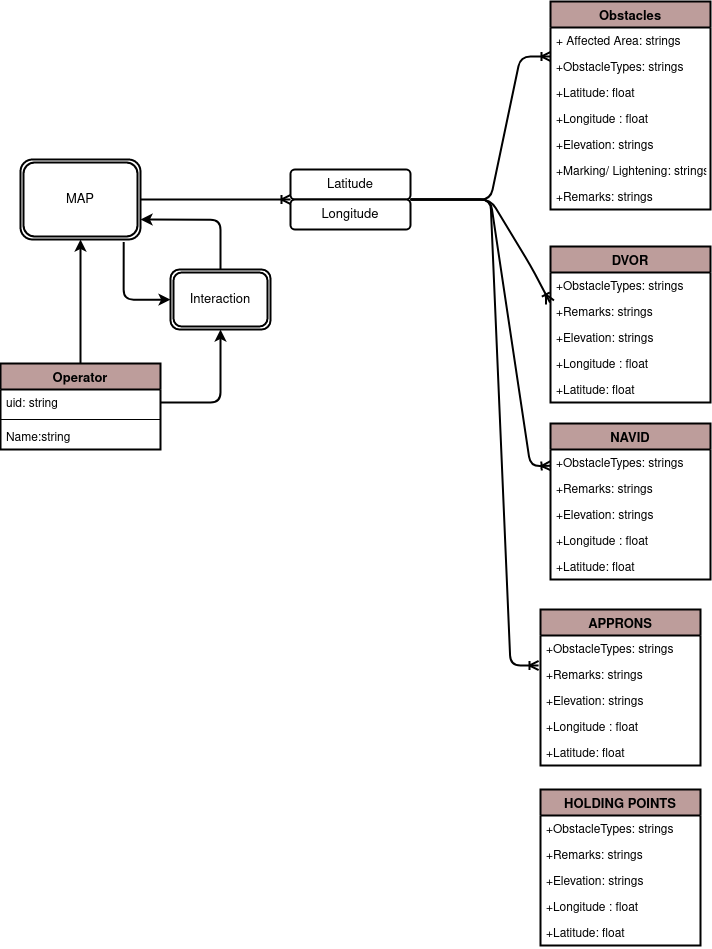

The diagram above was exported from draw.io. Its source (the exported page's mxGraphModel, read from the mxfile embedded in the PNG):
<mxGraphModel dx="2480" dy="2489" grid="1" gridSize="10" guides="1" tooltips="1" connect="1" arrows="1" fold="1" page="1" pageScale="1" pageWidth="827" pageHeight="1169" math="0" shadow="0">
  <root>
    <mxCell id="0" />
    <mxCell id="1" parent="0" />
    <mxCell id="2" value="Obstacles" style="swimlane;fontStyle=1;align=center;verticalAlign=top;childLayout=stackLayout;horizontal=1;startSize=26;horizontalStack=0;resizeParent=1;resizeParentMax=0;resizeLast=0;collapsible=1;marginBottom=0;shadow=0;strokeWidth=2;fillColor=#BD9D9B;fontSize=13;" vertex="1" parent="1">
      <mxGeometry x="2960" y="-38" width="160" height="208" as="geometry" />
    </mxCell>
    <mxCell id="3" value="+ Affected Area: strings" style="text;strokeColor=none;fillColor=none;align=left;verticalAlign=top;spacingLeft=4;spacingRight=4;overflow=hidden;rotatable=0;points=[[0,0.5],[1,0.5]];portConstraint=eastwest;" vertex="1" parent="2">
      <mxGeometry y="26" width="160" height="26" as="geometry" />
    </mxCell>
    <mxCell id="4" value="+ObstacleTypes: strings&#10;" style="text;strokeColor=none;fillColor=none;align=left;verticalAlign=top;spacingLeft=4;spacingRight=4;overflow=hidden;rotatable=0;points=[[0,0.5],[1,0.5]];portConstraint=eastwest;" vertex="1" parent="2">
      <mxGeometry y="52" width="160" height="26" as="geometry" />
    </mxCell>
    <mxCell id="5" value="+Latitude: float" style="text;strokeColor=none;fillColor=none;align=left;verticalAlign=top;spacingLeft=4;spacingRight=4;overflow=hidden;rotatable=0;points=[[0,0.5],[1,0.5]];portConstraint=eastwest;" vertex="1" parent="2">
      <mxGeometry y="78" width="160" height="26" as="geometry" />
    </mxCell>
    <mxCell id="6" value="+Longitude : float" style="text;strokeColor=none;fillColor=none;align=left;verticalAlign=top;spacingLeft=4;spacingRight=4;overflow=hidden;rotatable=0;points=[[0,0.5],[1,0.5]];portConstraint=eastwest;" vertex="1" parent="2">
      <mxGeometry y="104" width="160" height="26" as="geometry" />
    </mxCell>
    <mxCell id="7" value="+Elevation: strings" style="text;strokeColor=none;fillColor=none;align=left;verticalAlign=top;spacingLeft=4;spacingRight=4;overflow=hidden;rotatable=0;points=[[0,0.5],[1,0.5]];portConstraint=eastwest;" vertex="1" parent="2">
      <mxGeometry y="130" width="160" height="26" as="geometry" />
    </mxCell>
    <mxCell id="8" value="+Marking/ Lightening: strings" style="text;strokeColor=none;fillColor=none;align=left;verticalAlign=top;spacingLeft=4;spacingRight=4;overflow=hidden;rotatable=0;points=[[0,0.5],[1,0.5]];portConstraint=eastwest;" vertex="1" parent="2">
      <mxGeometry y="156" width="160" height="26" as="geometry" />
    </mxCell>
    <mxCell id="9" value="+Remarks: strings" style="text;strokeColor=none;fillColor=none;align=left;verticalAlign=top;spacingLeft=4;spacingRight=4;overflow=hidden;rotatable=0;points=[[0,0.5],[1,0.5]];portConstraint=eastwest;" vertex="1" parent="2">
      <mxGeometry y="182" width="160" height="26" as="geometry" />
    </mxCell>
    <mxCell id="10" value="" style="edgeStyle=orthogonalEdgeStyle;rounded=1;sketch=0;orthogonalLoop=1;jettySize=auto;html=1;shadow=0;startArrow=none;startFill=0;endArrow=classic;endFill=1;strokeWidth=2;fontSize=13;" edge="1" source="12" target="11" parent="1">
      <mxGeometry relative="1" as="geometry" />
    </mxCell>
    <mxCell id="11" value="MAP" style="shape=ext;double=1;rounded=1;whiteSpace=wrap;html=1;shadow=0;strokeWidth=2;fontSize=13;align=center;fillColor=#FFFFFF;" vertex="1" parent="1">
      <mxGeometry x="2430" y="120" width="120" height="80" as="geometry" />
    </mxCell>
    <mxCell id="12" value="Operator" style="swimlane;fontStyle=1;align=center;verticalAlign=top;childLayout=stackLayout;horizontal=1;startSize=26;horizontalStack=0;resizeParent=1;resizeParentMax=0;resizeLast=0;collapsible=1;marginBottom=0;shadow=0;strokeWidth=2;fillColor=#BD9D9B;fontSize=13;" vertex="1" parent="1">
      <mxGeometry x="2410" y="324" width="160" height="86" as="geometry" />
    </mxCell>
    <mxCell id="13" value="uid: string" style="text;strokeColor=none;fillColor=none;align=left;verticalAlign=top;spacingLeft=4;spacingRight=4;overflow=hidden;rotatable=0;points=[[0,0.5],[1,0.5]];portConstraint=eastwest;" vertex="1" parent="12">
      <mxGeometry y="26" width="160" height="26" as="geometry" />
    </mxCell>
    <mxCell id="14" value="" style="line;strokeWidth=1;fillColor=none;align=left;verticalAlign=middle;spacingTop=-1;spacingLeft=3;spacingRight=3;rotatable=0;labelPosition=right;points=[];portConstraint=eastwest;" vertex="1" parent="12">
      <mxGeometry y="52" width="160" height="8" as="geometry" />
    </mxCell>
    <mxCell id="15" value="Name:string" style="text;strokeColor=none;fillColor=none;align=left;verticalAlign=top;spacingLeft=4;spacingRight=4;overflow=hidden;rotatable=0;points=[[0,0.5],[1,0.5]];portConstraint=eastwest;" vertex="1" parent="12">
      <mxGeometry y="60" width="160" height="26" as="geometry" />
    </mxCell>
    <mxCell id="16" value="Latitude" style="rounded=1;whiteSpace=wrap;html=1;shadow=0;strokeWidth=2;fillColor=#FFFFFF;fontSize=13;align=center;" vertex="1" parent="1">
      <mxGeometry x="2700" y="130" width="120" height="30" as="geometry" />
    </mxCell>
    <mxCell id="17" value="Longitude" style="rounded=1;whiteSpace=wrap;html=1;shadow=0;strokeWidth=2;fillColor=#FFFFFF;fontSize=13;align=center;" vertex="1" parent="1">
      <mxGeometry x="2700" y="160" width="120" height="30" as="geometry" />
    </mxCell>
    <mxCell id="18" value="" style="endArrow=ERoneToMany;html=1;shadow=0;strokeWidth=2;fontSize=13;entryX=0;entryY=0;entryDx=0;entryDy=0;exitX=1;exitY=0.5;exitDx=0;exitDy=0;endFill=0;" edge="1" source="11" target="17" parent="1">
      <mxGeometry width="50" height="50" relative="1" as="geometry">
        <mxPoint x="2610" y="300" as="sourcePoint" />
        <mxPoint x="2660" y="250" as="targetPoint" />
      </mxGeometry>
    </mxCell>
    <mxCell id="19" value="" style="endArrow=ERoneToMany;html=1;shadow=0;strokeWidth=2;fontSize=13;entryX=0;entryY=0.115;entryDx=0;entryDy=0;entryPerimeter=0;exitX=1;exitY=1;exitDx=0;exitDy=0;endFill=0;" edge="1" source="16" target="4" parent="1">
      <mxGeometry width="50" height="50" relative="1" as="geometry">
        <mxPoint x="2850" y="140" as="sourcePoint" />
        <mxPoint x="2900" y="90" as="targetPoint" />
        <Array as="points">
          <mxPoint x="2900" y="160" />
          <mxPoint x="2930" y="17" />
        </Array>
      </mxGeometry>
    </mxCell>
    <mxCell id="20" value="" style="endArrow=ERoneToMany;html=1;shadow=0;strokeWidth=2;fontSize=13;entryX=-0.003;entryY=1.154;entryDx=0;entryDy=0;entryPerimeter=0;exitX=1;exitY=0;exitDx=0;exitDy=0;endFill=0;" edge="1" source="17" parent="1">
      <mxGeometry width="50" height="50" relative="1" as="geometry">
        <mxPoint x="2829.999999999999" y="170.00000000000023" as="sourcePoint" />
        <mxPoint x="2959.5199999999995" y="263.00400000000036" as="targetPoint" />
        <Array as="points">
          <mxPoint x="2900" y="160" />
          <mxPoint x="2940" y="226" />
        </Array>
      </mxGeometry>
    </mxCell>
    <mxCell id="21" value="" style="endArrow=ERoneToMany;html=1;shadow=0;strokeWidth=2;fontSize=13;exitX=1;exitY=0;exitDx=0;exitDy=0;endFill=0;" edge="1" source="17" target="30" parent="1">
      <mxGeometry width="50" height="50" relative="1" as="geometry">
        <mxPoint x="2829.9999999999995" y="169.99999999999977" as="sourcePoint" />
        <mxPoint x="2960" y="420" as="targetPoint" />
        <Array as="points">
          <mxPoint x="2900" y="160" />
          <mxPoint x="2940" y="427" />
        </Array>
      </mxGeometry>
    </mxCell>
    <mxCell id="22" value="" style="endArrow=ERoneToMany;html=1;shadow=0;strokeWidth=2;fontSize=13;exitX=1;exitY=0;exitDx=0;exitDy=0;endFill=0;entryX=-0.012;entryY=0.154;entryDx=0;entryDy=0;entryPerimeter=0;" edge="1" source="17" target="37" parent="1">
      <mxGeometry width="50" height="50" relative="1" as="geometry">
        <mxPoint x="2830" y="170" as="sourcePoint" />
        <mxPoint x="2960" y="513" as="targetPoint" />
        <Array as="points">
          <mxPoint x="2900" y="160" />
          <mxPoint x="2920" y="626" />
        </Array>
      </mxGeometry>
    </mxCell>
    <mxCell id="23" value="DVOR" style="swimlane;fontStyle=1;align=center;verticalAlign=top;childLayout=stackLayout;horizontal=1;startSize=26;horizontalStack=0;resizeParent=1;resizeParentMax=0;resizeLast=0;collapsible=1;marginBottom=0;shadow=0;strokeWidth=2;fillColor=#BD9D9B;fontSize=13;" vertex="1" parent="1">
      <mxGeometry x="2960" y="207" width="160" height="156" as="geometry" />
    </mxCell>
    <mxCell id="24" value="+ObstacleTypes: strings&#10;" style="text;strokeColor=none;fillColor=none;align=left;verticalAlign=top;spacingLeft=4;spacingRight=4;overflow=hidden;rotatable=0;points=[[0,0.5],[1,0.5]];portConstraint=eastwest;" vertex="1" parent="23">
      <mxGeometry y="26" width="160" height="26" as="geometry" />
    </mxCell>
    <mxCell id="25" value="+Remarks: strings" style="text;strokeColor=none;fillColor=none;align=left;verticalAlign=top;spacingLeft=4;spacingRight=4;overflow=hidden;rotatable=0;points=[[0,0.5],[1,0.5]];portConstraint=eastwest;" vertex="1" parent="23">
      <mxGeometry y="52" width="160" height="26" as="geometry" />
    </mxCell>
    <mxCell id="26" value="+Elevation: strings" style="text;strokeColor=none;fillColor=none;align=left;verticalAlign=top;spacingLeft=4;spacingRight=4;overflow=hidden;rotatable=0;points=[[0,0.5],[1,0.5]];portConstraint=eastwest;" vertex="1" parent="23">
      <mxGeometry y="78" width="160" height="26" as="geometry" />
    </mxCell>
    <mxCell id="27" value="+Longitude : float" style="text;strokeColor=none;fillColor=none;align=left;verticalAlign=top;spacingLeft=4;spacingRight=4;overflow=hidden;rotatable=0;points=[[0,0.5],[1,0.5]];portConstraint=eastwest;" vertex="1" parent="23">
      <mxGeometry y="104" width="160" height="26" as="geometry" />
    </mxCell>
    <mxCell id="28" value="+Latitude: float" style="text;strokeColor=none;fillColor=none;align=left;verticalAlign=top;spacingLeft=4;spacingRight=4;overflow=hidden;rotatable=0;points=[[0,0.5],[1,0.5]];portConstraint=eastwest;" vertex="1" parent="23">
      <mxGeometry y="130" width="160" height="26" as="geometry" />
    </mxCell>
    <mxCell id="29" value="NAVID" style="swimlane;fontStyle=1;align=center;verticalAlign=top;childLayout=stackLayout;horizontal=1;startSize=26;horizontalStack=0;resizeParent=1;resizeParentMax=0;resizeLast=0;collapsible=1;marginBottom=0;shadow=0;strokeWidth=2;fillColor=#BD9D9B;fontSize=13;" vertex="1" parent="1">
      <mxGeometry x="2960" y="384" width="160" height="156" as="geometry" />
    </mxCell>
    <mxCell id="30" value="+ObstacleTypes: strings&#10;" style="text;strokeColor=none;fillColor=none;align=left;verticalAlign=top;spacingLeft=4;spacingRight=4;overflow=hidden;rotatable=0;points=[[0,0.5],[1,0.5]];portConstraint=eastwest;" vertex="1" parent="29">
      <mxGeometry y="26" width="160" height="26" as="geometry" />
    </mxCell>
    <mxCell id="31" value="+Remarks: strings" style="text;strokeColor=none;fillColor=none;align=left;verticalAlign=top;spacingLeft=4;spacingRight=4;overflow=hidden;rotatable=0;points=[[0,0.5],[1,0.5]];portConstraint=eastwest;" vertex="1" parent="29">
      <mxGeometry y="52" width="160" height="26" as="geometry" />
    </mxCell>
    <mxCell id="32" value="+Elevation: strings" style="text;strokeColor=none;fillColor=none;align=left;verticalAlign=top;spacingLeft=4;spacingRight=4;overflow=hidden;rotatable=0;points=[[0,0.5],[1,0.5]];portConstraint=eastwest;" vertex="1" parent="29">
      <mxGeometry y="78" width="160" height="26" as="geometry" />
    </mxCell>
    <mxCell id="33" value="+Longitude : float" style="text;strokeColor=none;fillColor=none;align=left;verticalAlign=top;spacingLeft=4;spacingRight=4;overflow=hidden;rotatable=0;points=[[0,0.5],[1,0.5]];portConstraint=eastwest;" vertex="1" parent="29">
      <mxGeometry y="104" width="160" height="26" as="geometry" />
    </mxCell>
    <mxCell id="34" value="+Latitude: float" style="text;strokeColor=none;fillColor=none;align=left;verticalAlign=top;spacingLeft=4;spacingRight=4;overflow=hidden;rotatable=0;points=[[0,0.5],[1,0.5]];portConstraint=eastwest;" vertex="1" parent="29">
      <mxGeometry y="130" width="160" height="26" as="geometry" />
    </mxCell>
    <mxCell id="35" value="APPRONS" style="swimlane;fontStyle=1;align=center;verticalAlign=top;childLayout=stackLayout;horizontal=1;startSize=26;horizontalStack=0;resizeParent=1;resizeParentMax=0;resizeLast=0;collapsible=1;marginBottom=0;shadow=0;strokeWidth=2;fillColor=#BD9D9B;fontSize=13;" vertex="1" parent="1">
      <mxGeometry x="2950" y="570" width="160" height="156" as="geometry" />
    </mxCell>
    <mxCell id="36" value="+ObstacleTypes: strings&#10;" style="text;strokeColor=none;fillColor=none;align=left;verticalAlign=top;spacingLeft=4;spacingRight=4;overflow=hidden;rotatable=0;points=[[0,0.5],[1,0.5]];portConstraint=eastwest;" vertex="1" parent="35">
      <mxGeometry y="26" width="160" height="26" as="geometry" />
    </mxCell>
    <mxCell id="37" value="+Remarks: strings" style="text;strokeColor=none;fillColor=none;align=left;verticalAlign=top;spacingLeft=4;spacingRight=4;overflow=hidden;rotatable=0;points=[[0,0.5],[1,0.5]];portConstraint=eastwest;" vertex="1" parent="35">
      <mxGeometry y="52" width="160" height="26" as="geometry" />
    </mxCell>
    <mxCell id="38" value="+Elevation: strings" style="text;strokeColor=none;fillColor=none;align=left;verticalAlign=top;spacingLeft=4;spacingRight=4;overflow=hidden;rotatable=0;points=[[0,0.5],[1,0.5]];portConstraint=eastwest;" vertex="1" parent="35">
      <mxGeometry y="78" width="160" height="26" as="geometry" />
    </mxCell>
    <mxCell id="39" value="+Longitude : float" style="text;strokeColor=none;fillColor=none;align=left;verticalAlign=top;spacingLeft=4;spacingRight=4;overflow=hidden;rotatable=0;points=[[0,0.5],[1,0.5]];portConstraint=eastwest;" vertex="1" parent="35">
      <mxGeometry y="104" width="160" height="26" as="geometry" />
    </mxCell>
    <mxCell id="40" value="+Latitude: float" style="text;strokeColor=none;fillColor=none;align=left;verticalAlign=top;spacingLeft=4;spacingRight=4;overflow=hidden;rotatable=0;points=[[0,0.5],[1,0.5]];portConstraint=eastwest;" vertex="1" parent="35">
      <mxGeometry y="130" width="160" height="26" as="geometry" />
    </mxCell>
    <mxCell id="41" value="HOLDING POINTS" style="swimlane;fontStyle=1;align=center;verticalAlign=top;childLayout=stackLayout;horizontal=1;startSize=26;horizontalStack=0;resizeParent=1;resizeParentMax=0;resizeLast=0;collapsible=1;marginBottom=0;shadow=0;strokeWidth=2;fillColor=#BD9D9B;fontSize=13;" vertex="1" parent="1">
      <mxGeometry x="2950" y="750" width="160" height="156" as="geometry" />
    </mxCell>
    <mxCell id="42" value="+ObstacleTypes: strings&#10;" style="text;strokeColor=none;fillColor=none;align=left;verticalAlign=top;spacingLeft=4;spacingRight=4;overflow=hidden;rotatable=0;points=[[0,0.5],[1,0.5]];portConstraint=eastwest;" vertex="1" parent="41">
      <mxGeometry y="26" width="160" height="26" as="geometry" />
    </mxCell>
    <mxCell id="43" value="+Remarks: strings" style="text;strokeColor=none;fillColor=none;align=left;verticalAlign=top;spacingLeft=4;spacingRight=4;overflow=hidden;rotatable=0;points=[[0,0.5],[1,0.5]];portConstraint=eastwest;" vertex="1" parent="41">
      <mxGeometry y="52" width="160" height="26" as="geometry" />
    </mxCell>
    <mxCell id="44" value="+Elevation: strings" style="text;strokeColor=none;fillColor=none;align=left;verticalAlign=top;spacingLeft=4;spacingRight=4;overflow=hidden;rotatable=0;points=[[0,0.5],[1,0.5]];portConstraint=eastwest;" vertex="1" parent="41">
      <mxGeometry y="78" width="160" height="26" as="geometry" />
    </mxCell>
    <mxCell id="45" value="+Longitude : float" style="text;strokeColor=none;fillColor=none;align=left;verticalAlign=top;spacingLeft=4;spacingRight=4;overflow=hidden;rotatable=0;points=[[0,0.5],[1,0.5]];portConstraint=eastwest;" vertex="1" parent="41">
      <mxGeometry y="104" width="160" height="26" as="geometry" />
    </mxCell>
    <mxCell id="46" value="+Latitude: float" style="text;strokeColor=none;fillColor=none;align=left;verticalAlign=top;spacingLeft=4;spacingRight=4;overflow=hidden;rotatable=0;points=[[0,0.5],[1,0.5]];portConstraint=eastwest;" vertex="1" parent="41">
      <mxGeometry y="130" width="160" height="26" as="geometry" />
    </mxCell>
    <mxCell id="47" value="Interaction" style="shape=ext;double=1;rounded=1;whiteSpace=wrap;html=1;shadow=0;strokeWidth=2;fontSize=13;align=center;fillColor=#FFFFFF;" vertex="1" parent="1">
      <mxGeometry x="2580" y="230" width="100" height="60" as="geometry" />
    </mxCell>
    <mxCell id="48" value="" style="edgeStyle=orthogonalEdgeStyle;rounded=1;sketch=0;orthogonalLoop=1;jettySize=auto;html=1;shadow=0;startArrow=none;startFill=0;endArrow=classic;endFill=1;strokeWidth=2;fontSize=13;entryX=0.5;entryY=1;entryDx=0;entryDy=0;exitX=1;exitY=0.5;exitDx=0;exitDy=0;" edge="1" source="13" target="47" parent="1">
      <mxGeometry relative="1" as="geometry">
        <mxPoint x="2500" y="334" as="sourcePoint" />
        <mxPoint x="2500" y="210" as="targetPoint" />
      </mxGeometry>
    </mxCell>
    <mxCell id="49" value="" style="edgeStyle=orthogonalEdgeStyle;rounded=1;sketch=0;orthogonalLoop=1;jettySize=auto;html=1;shadow=0;startArrow=none;startFill=0;endArrow=classic;endFill=1;strokeWidth=2;fontSize=13;entryX=1;entryY=0.75;entryDx=0;entryDy=0;exitX=0.5;exitY=0;exitDx=0;exitDy=0;" edge="1" source="47" target="11" parent="1">
      <mxGeometry relative="1" as="geometry">
        <mxPoint x="2580" y="373" as="sourcePoint" />
        <mxPoint x="2640" y="300" as="targetPoint" />
      </mxGeometry>
    </mxCell>
    <mxCell id="50" value="" style="edgeStyle=orthogonalEdgeStyle;rounded=1;sketch=0;orthogonalLoop=1;jettySize=auto;html=1;shadow=0;startArrow=classic;startFill=1;endArrow=none;endFill=0;strokeWidth=2;fontSize=13;entryX=0.86;entryY=1.03;entryDx=0;entryDy=0;entryPerimeter=0;" edge="1" source="47" target="11" parent="1">
      <mxGeometry relative="1" as="geometry">
        <mxPoint x="2640" y="240" as="sourcePoint" />
        <mxPoint x="2560" y="190" as="targetPoint" />
      </mxGeometry>
    </mxCell>
  </root>
</mxGraphModel>